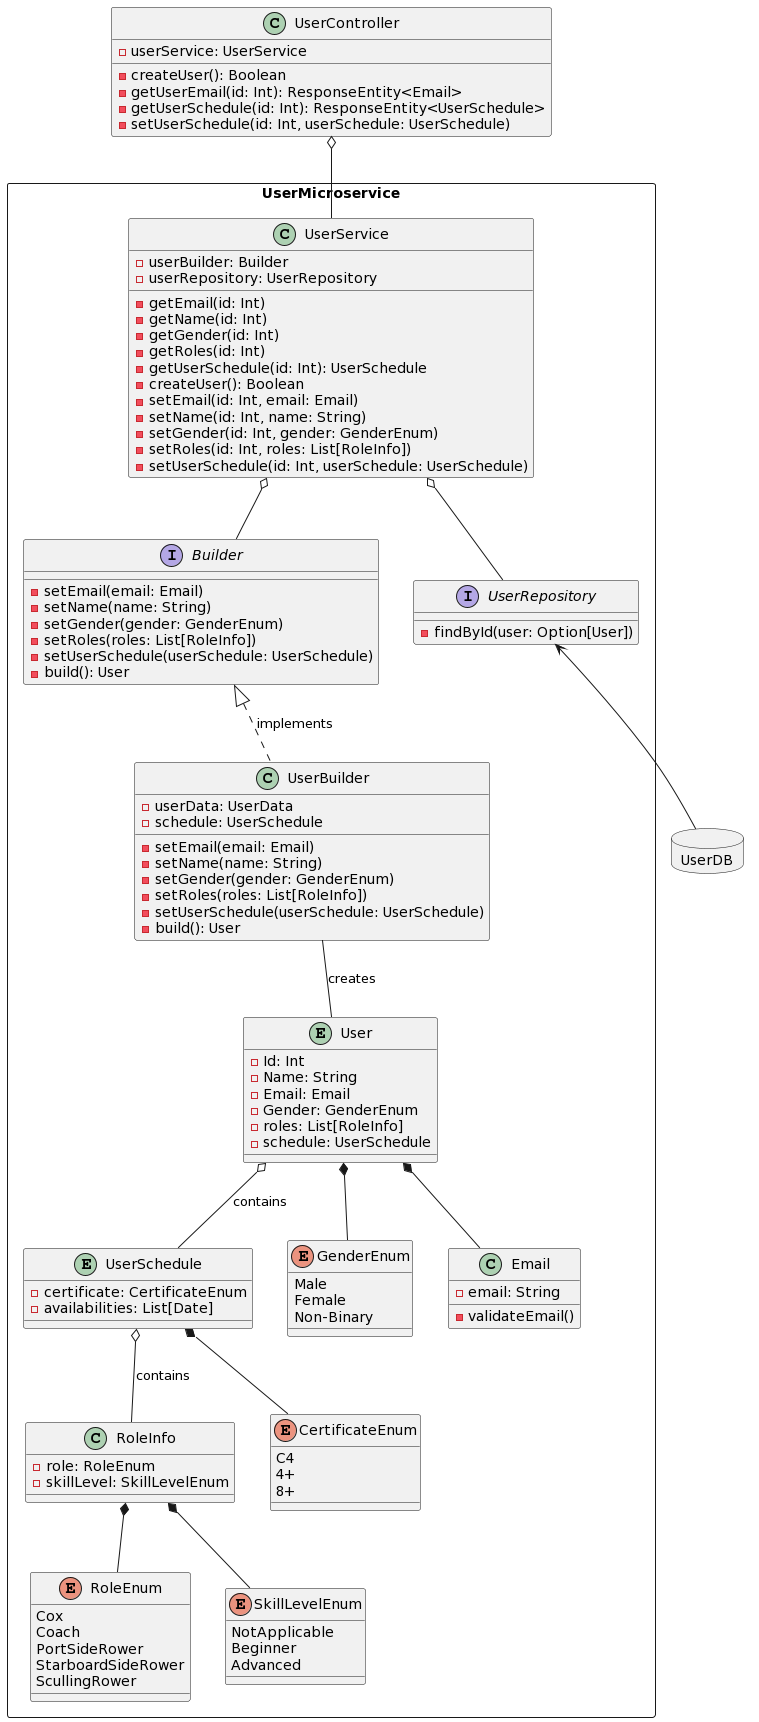

The diagram above was rendered by PlantUML. Its source (embedded in the PNG):
@startuml
package UserMicroservice <<Rectangle>> {
class UserService
entity User
entity UserSchedule
class RoleInfo
enum GenderEnum
enum CertificateEnum
enum GenderEnum
enum RoleEnum
interface Builder
interface UserRepository
enum SkillLevelEnum
class UserBuilder
class Email
}

entity User {

- Id: Int
- Name: String
- Email: Email
- Gender: GenderEnum
- roles: List[RoleInfo]
- schedule: UserSchedule
}

entity UserSchedule {

- certificate: CertificateEnum
- availabilities: List[Date]
}

class RoleInfo {

- role: RoleEnum
- skillLevel: SkillLevelEnum
}

enum GenderEnum {
Male
Female
Non-Binary
}

enum CertificateEnum {
C4
4+
8+
}

enum RoleEnum {
Cox
Coach
PortSideRower
StarboardSideRower
ScullingRower
}

enum SkillLevelEnum {
NotApplicable
Beginner
Advanced
}

class UserBuilder {

- userData: UserData
- schedule: UserSchedule
- setEmail(email: Email)
- setName(name: String)
- setGender(gender: GenderEnum)
- setRoles(roles: List[RoleInfo])
- setUserSchedule(userSchedule: UserSchedule)
- build(): User
}

interface Builder {

- setEmail(email: Email)
- setName(name: String)
- setGender(gender: GenderEnum)
- setRoles(roles: List[RoleInfo])
- setUserSchedule(userSchedule: UserSchedule)
- build(): User
}

class UserController {

- userService: UserService
- createUser(): Boolean
- getUserEmail(id: Int): ResponseEntity<Email>
- getUserSchedule(id: Int): ResponseEntity<UserSchedule>
- setUserSchedule(id: Int, userSchedule: UserSchedule)
}

class UserService {

- userBuilder: Builder
- userRepository: UserRepository
- getEmail(id: Int)
- getName(id: Int)
- getGender(id: Int)
- getRoles(id: Int)
- getUserSchedule(id: Int): UserSchedule
- createUser(): Boolean
- setEmail(id: Int, email: Email)
- setName(id: Int, name: String)
- setGender(id: Int, gender: GenderEnum)
- setRoles(id: Int, roles: List[RoleInfo])
- setUserSchedule(id: Int, userSchedule: UserSchedule)
}
class Email {
- email: String
- validateEmail()
}
interface UserRepository {
- findById(user: Option[User])
}

package UserDB <<Database>> {
entity User
}

User *-- GenderEnum
User o-- UserSchedule: contains
UserSchedule o-- RoleInfo: contains
UserSchedule *-- CertificateEnum
RoleInfo *-- RoleEnum
RoleInfo *-- SkillLevelEnum
Builder <|.. UserBuilder: implements
UserBuilder -- User: creates
UserController o-- UserService
UserService o-- UserRepository
UserRepository <-- UserDB
UserService o-- Builder
User *-- Email
@enduml